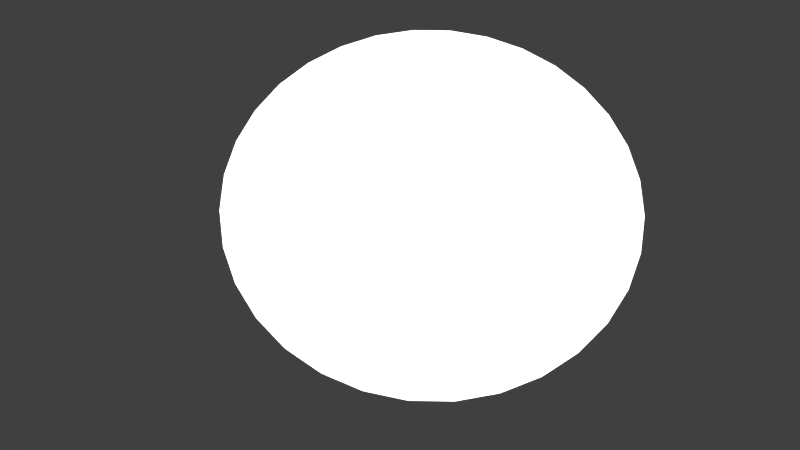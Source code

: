 # Source: mm-sun_new_.blend  (saved by Blender 2.76.0; exported with 4.5.12 LTS)
import bpy
from mathutils import Matrix  # noqa: F401  (used for matrix-valued properties, if any)

bpy.ops.wm.read_factory_settings(use_empty=True)
scene = bpy.context.scene
scene.name = 'Scene'

# ---- collections
col_collection_1 = bpy.data.collections.new('Collection 1'); scene.collection.children.link(col_collection_1)

# ---- images (referenced by path relative to the original .blend; pixels are not part of the script)
import os
ASSET_DIR = os.environ.get("B2B_ASSET_DIR", "")  # directory of the original .blend (textures are referenced by path, not embedded)
HERE = os.path.dirname(os.path.abspath(__file__))  # packed textures are extracted next to this script under _unpacked/

def load_image(name, relpath, width, height, colorspace="sRGB"):
    """Load a texture the original file referenced (path relative to the .blend, or extracted next to this script)."""
    p = next((c for c in (os.path.join(HERE, relpath), os.path.join(ASSET_DIR, relpath)) if relpath and os.path.exists(c)), "")
    if p:
        img = bpy.data.images.load(p, check_existing=True)
        img.name = name
    else:  # same state as the original file: an image datablock whose file is absent (Cycles renders it pink)
        img = bpy.data.images.new(name, width, height)
        img.source = "FILE"
        img.filepath = "//" + (relpath or name)
    img.colorspace_settings.name = colorspace
    return img
img_sonne2_png = load_image('sonne2.png', 'sonne2.png', 1024, 1024, 'sRGB')

# ---- materials (node trees are filled in below, after node groups)
mat_material = bpy.data.materials.new('Material')
mat_material.alpha_threshold = 0.0
mat_material.roughness = 0.5

# ---- material node trees
mat_material.use_nodes = True; mat_material.node_tree.nodes.clear()
_N = mat_material.node_tree.nodes; _L = mat_material.node_tree.links
n0 = _N.new('ShaderNodeOutputMaterial'); n0.name = 'Material Output'; n0.location = (708, 214)
n1 = _N.new('ShaderNodeBsdfTransparent'); n1.name = 'Transparent BSDF'; n1.location = (-181, 32)
n2 = _N.new('ShaderNodeBsdfDiffuse'); n2.name = 'Diffuse BSDF'; n2.location = (51, 398)
n3 = _N.new('ShaderNodeTexImage'); n3.name = 'Image Texture'; n3.location = (-180, 306)
n3.width = 140
n3.image = img_sonne2_png
n4 = _N.new('ShaderNodeMixShader'); n4.name = 'Mix Shader'; n4.location = (501, 191)
n5 = _N.new('ShaderNodeEmission'); n5.name = 'Emission'; n5.location = (281, 301)
n5.inputs[1].default_value = 2.0
_L.new(n3.outputs[0], n2.inputs[0])
_L.new(n4.outputs[0], n0.inputs[0])
_L.new(n3.outputs[1], n4.inputs[0])
_L.new(n2.outputs[0], n5.inputs[0])
_L.new(n1.outputs[0], n4.inputs[1])
_L.new(n5.outputs[0], n4.inputs[2])
n0.is_active_output = True

# ---- world
world_world = bpy.data.worlds.new('World'); scene.world = world_world
world_world.color = (0.05088, 0.05088, 0.05088)
world_world.use_sun_shadow = False
world_world.sun_shadow_jitter_overblur = 0.0
world_world.cycles.sampling_method = 'MANUAL'
world_world.cycles.sample_map_resolution = 256

# ---- cameras
cam_camera = bpy.data.cameras.new('Camera')
cam_camera.clip_end = 100.0
cam_camera.lens = 35.0
cam_camera.sensor_width = 32.0
cam_camera.sensor_height = 18.0
cam_camera.ortho_scale = 7.314
cam_camera.dof.focus_distance = 0.0

# ---- lights
light_lamp = bpy.data.lights.new('Lamp', 'POINT')
light_lamp.transmission_factor = 0.0
light_lamp.cutoff_distance = 30.0
light_lamp.energy = 100.0
light_lamp.shadow_buffer_clip_start = 1.001
light_lamp.shadow_soft_size = 0.1
light_lamp.shadow_maximum_resolution = 0.006
light_lamp.use_absolute_resolution = True
light_lamp.cycles.use_multiple_importance_sampling = False

# ---- meshes
me_circle = bpy.data.meshes.new('Circle')
me_circle.from_pydata([(7.321e-08, 1.617, 0.0), (-0.3154, 1.585, 0.0), (-0.6186, 1.493, 0.0), (-0.8981, 1.344, 0.0), (-1.143, 1.143, 0.0), (-1.344, 0.8981, 0.0), (-1.493, 0.6186, 0.0), (-1.585, 0.3154, 0.0), (-1.617, -5.365e-08, 0.0), (-1.585, -0.3154, 0.0), (-1.493, -0.6186, 0.0), (-1.344, -0.8981, 0.0), (-1.143, -1.143, 0.0), (-0.8981, -1.344, 0.0), (-0.6186, -1.493, 0.0), (-0.3154, -1.585, 0.0), (5.999e-07, -1.617, 0.0), (0.3154, -1.585, 0.0), (0.6186, -1.493, 0.0), (0.8981, -1.344, 0.0), (1.143, -1.143, 0.0), (1.344, -0.8981, 0.0), (1.493, -0.6186, 0.0), (1.585, -0.3154, 0.0), (1.617, 1.385e-06, 0.0), (1.585, 0.3154, 0.0), (1.493, 0.6186, 0.0), (1.344, 0.8981, 0.0), (1.143, 1.143, 0.0), (0.8981, 1.344, 0.0), (0.6186, 1.493, 0.0), (0.3154, 1.585, 0.0)], [], [(1, 2, 3, 4, 5, 6, 7, 8, 9, 10, 11, 12, 13, 14, 15, 16, 17, 18, 19, 20, 21, 22, 23, 24, 25, 26, 27, 28, 29, 30, 31, 0)])
_uv = me_circle.uv_layers.new(name='UVMap')
_uv.uv.foreach_set('vector', [0.5541, 0.237, 0.607, 0.2533, 0.6557, 0.2794, 0.6983, 0.3142, 0.733, 0.3565, 0.7587, 0.4046, 0.7742, 0.4567, 0.7791, 0.5108, 0.7731, 0.5647, 0.7564, 0.6164, 0.7297, 0.664, 0.694, 0.7055, 0.6508, 0.7395, 0.6016, 0.7645, 0.5483, 0.7797, 0.4931, 0.7844, 0.4379, 0.7786, 0.385, 0.7623, 0.3364, 0.7362, 0.2939, 0.7014, 0.2592, 0.6592, 0.2335, 0.6111, 0.218, 0.5591, 0.2131, 0.5051, 0.2191, 0.4512, 0.2357, 0.3995, 0.2623, 0.3519, 0.2979, 0.3103, 0.3412, 0.2763, 0.3903, 0.2512, 0.4436, 0.236, 0.4989, 0.2312])
me_circle.materials.append(mat_material)
me_circle.use_remesh_preserve_volume = False
me_circle.use_remesh_preserve_attributes = False
me_circle.use_mirror_vertex_groups = False
me_circle.update()

# ---- objects
ob_circle = bpy.data.objects.new('Circle', me_circle)
ob_lamp = bpy.data.objects.new('Lamp', light_lamp)
ob_camera = bpy.data.objects.new('Camera', cam_camera)

# ---- transforms, parenting, visibility, modifiers, constraints
ob_circle.location = (-0.0178, -0.0118, 0.01147)
ob_circle.lineart.crease_threshold = 0.0
ob_lamp.location = (4.076, 1.005, 5.904)
ob_lamp.rotation_euler = (0.6503, 0.05522, 1.866)
ob_lamp.lock_rotations_4d = False
ob_lamp.empty_display_type = 'ARROWS'
ob_lamp.color = (0.0, 0.0, 0.0, 0.0)
ob_lamp.lineart.crease_threshold = 0.0
ob_camera.location = (1.948, -2.67, 5.843)
ob_camera.rotation_euler = (0.4807, 0.002963, 0.7046)
ob_camera.lock_rotations_4d = False
ob_camera.empty_display_type = 'ARROWS'
ob_camera.color = (0.0, 0.0, 0.0, 0.0)
ob_camera.display_type = 'WIRE'
ob_camera.lineart.crease_threshold = 0.0

# ---- collection membership
col_collection_1.objects.link(ob_circle)
col_collection_1.objects.link(ob_lamp)
col_collection_1.objects.link(ob_camera)

# ---- scene / render settings (as saved in the file)
scene.camera = ob_camera
scene.frame_start = 1; scene.frame_end = 250; scene.frame_set(1)
scene.render.engine = 'CYCLES'
scene.render.resolution_percentage = 50
scene.render.dither_intensity = 0.0
scene.cycles.use_denoising = False
scene.cycles.samples = 10
scene.cycles.sampling_pattern = 'TABULATED_SOBOL'
scene.cycles.light_sampling_threshold = 0.0
scene.cycles.use_adaptive_sampling = False
scene.cycles.use_light_tree = False
scene.cycles.blur_glossy = 0.0
scene.cycles.pixel_filter_type = 'GAUSSIAN'
scene.cycles.sample_clamp_indirect = 0.0
scene.view_settings.view_transform = 'Standard'
bpy.context.view_layer.update()
